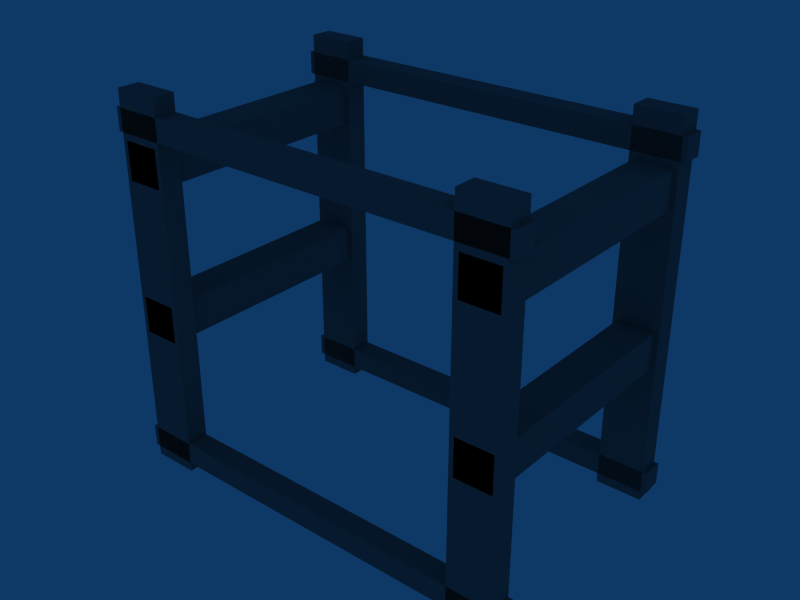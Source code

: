 # Source: ebgb_verbrandebrug.blend  (saved by Blender 2.79.7; exported with 4.5.12 LTS)
import bpy
from mathutils import Matrix  # noqa: F401  (used for matrix-valued properties, if any)

bpy.ops.wm.read_factory_settings(use_empty=True)
scene = bpy.context.scene
scene.name = 'Scene'

# ---- collections
col_collection_1 = bpy.data.collections.new('Collection 1'); scene.collection.children.link(col_collection_1)

# ---- materials (node trees are filled in below, after node groups)
mat_material = bpy.data.materials.new('Material')
mat_material.alpha_threshold = 0.0
mat_material.diffuse_color = (0.4467, 0.4467, 0.4467, 1.0)
mat_material.roughness = 0.5
mat_material.specular_intensity = 0.0

# ---- material node trees

# ---- world
world_world = bpy.data.worlds.new('World'); scene.world = world_world
world_world.color = (0.05656, 0.2208, 0.4)
world_world.use_sun_shadow = False
world_world.sun_shadow_jitter_overblur = 0.0
world_world.cycles.sampling_method = 'NONE'
world_world.cycles.sample_map_resolution = 256

# ---- meshes
me_cube_005 = bpy.data.meshes.new('Cube.005')
me_cube_005.from_pydata([(-17.5, -11.8, 15.27), (-17.5, -14.2, 15.27), (-21.5, -14.2, 15.27), (-21.5, -11.8, 15.27), (-17.5, -11.8, 19.27), (-17.5, -14.2, 19.27), (-21.5, -14.2, 19.27), (-21.5, -11.8, 19.27), (-21.5, 14.2, 15.27), (-21.5, 14.2, 19.27), (-17.5, 14.2, 15.27), (-17.5, 14.2, 19.27)], [], [(0, 1, 2, 3), (4, 7, 6, 5), (0, 4, 5, 1), (1, 5, 6, 2), (2, 6, 7, 3), (3, 7, 9, 8), (4, 0, 10, 11), (7, 4, 11, 9), (0, 3, 8, 10), (11, 10, 8, 9)])
_uv = me_cube_005.uv_layers.new(name='UVTex')
_uv.uv.foreach_set('vector', [0.5312, 0.03125, 0.7188, 0.03125, 0.7188, 0.2188, 0.5312, 0.2188, 0.5312, 0.03125, 0.7188, 0.03125, 0.7188, 0.2188, 0.5312, 0.2188, 0.5312, 0.03125, 0.7188, 0.03125, 0.7188, 0.2188, 0.5312, 0.2188, 0.5312, 0.03125, 0.7188, 0.03125, 0.7188, 0.2188, 0.5312, 0.2188, 0.5312, 0.03125, 0.7188, 0.03125, 0.7188, 0.2188, 0.5312, 0.2188, 0.5312, 0.03125, 0.7188, 0.03125, 0.7188, 0.2188, 0.5312, 0.2188, 0.5312, 0.03125, 0.7188, 0.03125, 0.7188, 0.2188, 0.5312, 0.2188, 0.5312, 0.03125, 0.7188, 0.03125, 0.7188, 0.2188, 0.5312, 0.2188, 0.5312, 0.03125, 0.7188, 0.03125, 0.7188, 0.2188, 0.5312, 0.2188, 0.5312, 0.03125, 0.7188, 0.03125, 0.7188, 0.2188, 0.5312, 0.2188])
me_cube_005.materials.append(mat_material)
me_cube_005.use_remesh_preserve_volume = False
me_cube_005.use_remesh_preserve_attributes = False
me_cube_005.use_mirror_vertex_groups = False
me_cube_005.update()
me_cube_004 = bpy.data.meshes.new('Cube.004')
me_cube_004.from_pydata([(-17.5, -11.8, 31.7), (-17.5, -14.2, 31.7), (-21.5, -14.2, 31.7), (-21.5, -11.8, 31.7), (-17.5, -11.8, 35.7), (-17.5, -14.2, 35.7), (-21.5, -14.2, 35.7), (-21.5, -11.8, 35.7), (-21.5, 14.2, 31.7), (-21.5, 14.2, 35.7), (-17.5, 14.2, 31.7), (-17.5, 14.2, 35.7)], [], [(0, 1, 2, 3), (4, 7, 6, 5), (0, 4, 5, 1), (1, 5, 6, 2), (2, 6, 7, 3), (3, 7, 9, 8), (4, 0, 10, 11), (7, 4, 11, 9), (0, 3, 8, 10), (11, 10, 8, 9)])
_uv = me_cube_004.uv_layers.new(name='UVTex')
_uv.uv.foreach_set('vector', [0.5312, 0.03125, 0.7188, 0.03125, 0.7188, 0.2188, 0.5312, 0.2188, 0.5312, 0.03125, 0.7188, 0.03125, 0.7188, 0.2188, 0.5312, 0.2188, 0.5312, 0.03125, 0.7188, 0.03125, 0.7188, 0.2188, 0.5312, 0.2188, 0.5312, 0.03125, 0.7188, 0.03125, 0.7188, 0.2188, 0.5312, 0.2188, 0.5312, 0.03125, 0.7188, 0.03125, 0.7188, 0.2188, 0.5312, 0.2188, 0.5312, 0.03125, 0.7188, 0.03125, 0.7188, 0.2188, 0.5312, 0.2188, 0.5312, 0.03125, 0.7188, 0.03125, 0.7188, 0.2188, 0.5312, 0.2188, 0.5312, 0.03125, 0.7188, 0.03125, 0.7188, 0.2188, 0.5312, 0.2188, 0.5312, 0.03125, 0.7188, 0.03125, 0.7188, 0.2188, 0.5312, 0.2188, 0.5312, 0.03125, 0.7188, 0.03125, 0.7188, 0.2188, 0.5312, 0.2188])
me_cube_004.materials.append(mat_material)
me_cube_004.use_remesh_preserve_volume = False
me_cube_004.use_remesh_preserve_attributes = False
me_cube_004.use_mirror_vertex_groups = False
me_cube_004.update()
me_cube_003 = bpy.data.meshes.new('Cube.003')
me_cube_003.from_pydata([(22.5, -11.8, -1.2), (22.5, -14.2, -1.2), (-22.5, -14.2, -1.2), (-22.5, -11.8, -1.2), (22.5, -11.8, 1.2), (22.5, -14.2, 1.2), (-22.5, -14.2, 1.2), (-22.5, -11.8, 1.2)], [], [(0, 1, 2, 3), (4, 7, 6, 5), (0, 4, 5, 1), (1, 5, 6, 2), (2, 6, 7, 3), (4, 0, 3, 7)])
_uv = me_cube_003.uv_layers.new(name='UVTex')
_uv.uv.foreach_set('vector', [0.5312, 0.04688, 0.7188, 0.04688, 0.7188, 0.2188, 0.5312, 0.2188, 0.5312, 0.04688, 0.7188, 0.04688, 0.7188, 0.2188, 0.5312, 0.2188, 0.5312, 0.04688, 0.7188, 0.04688, 0.7188, 0.2188, 0.5312, 0.2188, 0.5312, 0.04688, 0.7188, 0.04688, 0.7188, 0.2188, 0.5312, 0.2188, 0.5312, 0.04688, 0.7188, 0.04688, 0.7188, 0.2188, 0.5312, 0.2188, 0.5312, 0.04688, 0.7188, 0.04688, 0.7188, 0.2188, 0.5312, 0.2188])
me_cube_003.materials.append(mat_material)
me_cube_003.use_remesh_preserve_volume = False
me_cube_003.use_remesh_preserve_attributes = False
me_cube_003.use_mirror_vertex_groups = False
me_cube_003.update()
me_cube_002 = bpy.data.meshes.new('Cube.002')
me_cube_002.from_pydata([(-17.0, -11.8, 0.0), (-17.0, -14.2, 0.0), (-22.0, -14.2, 0.0), (-22.0, -11.8, 0.0), (-17.0, -11.8, 40.71), (-17.0, -14.2, 40.71), (-22.0, -14.2, 40.71), (-22.0, -11.8, 40.71)], [], [(0, 1, 2, 3), (4, 7, 6, 5), (0, 4, 5, 1), (1, 5, 6, 2), (2, 6, 7, 3), (4, 0, 3, 7)])
_uv = me_cube_002.uv_layers.new(name='UVTex')
_uv.uv.foreach_set('vector', [0.5312, 0.03125, 0.7188, 0.03125, 0.7188, 0.2188, 0.5312, 0.2188, 0.5312, 0.03125, 0.7188, 0.03125, 0.7188, 0.2188, 0.5312, 0.2188, 0.5312, 0.03125, 0.7188, 0.03125, 0.7188, 0.2188, 0.5312, 0.2188, 0.5312, 0.03125, 0.7188, 0.03125, 0.7188, 0.2188, 0.5312, 0.2188, 0.5312, 0.03125, 0.7188, 0.03125, 0.7188, 0.2188, 0.5312, 0.2188, 0.5312, 0.03125, 0.7188, 0.03125, 0.7188, 0.2188, 0.5312, 0.2188])
me_cube_002.materials.append(mat_material)
me_cube_002.use_remesh_preserve_volume = False
me_cube_002.use_remesh_preserve_attributes = False
me_cube_002.use_mirror_vertex_groups = False
me_cube_002.update()
me_cube_001 = bpy.data.meshes.new('Cube.001')
me_cube_001.from_pydata([(22.5, -11.8, -1.2), (22.5, -14.2, -1.2), (-22.5, -14.2, -1.2), (-22.5, -11.8, -1.2), (22.5, -11.8, 1.2), (22.5, -14.2, 1.2), (-22.5, -14.2, 1.2), (-22.5, -11.8, 1.2)], [], [(0, 1, 2, 3), (4, 7, 6, 5), (0, 4, 5, 1), (1, 5, 6, 2), (2, 6, 7, 3), (4, 0, 3, 7)])
_uv = me_cube_001.uv_layers.new(name='UVTex')
_uv.uv.foreach_set('vector', [0.5312, 0.03125, 0.7188, 0.03125, 0.7188, 0.2188, 0.5312, 0.2188, 0.5312, 0.03125, 0.7188, 0.03125, 0.7188, 0.2188, 0.5312, 0.2188, 0.5312, 0.03125, 0.7188, 0.03125, 0.7188, 0.2188, 0.5312, 0.2188, 0.5312, 0.03125, 0.7188, 0.03125, 0.7188, 0.2188, 0.5312, 0.2188, 0.5312, 0.03125, 0.7188, 0.03125, 0.7188, 0.2188, 0.5312, 0.2188, 0.5312, 0.03125, 0.7188, 0.03125, 0.7188, 0.2188, 0.5312, 0.2188])
me_cube_001.materials.append(mat_material)
me_cube_001.use_remesh_preserve_volume = False
me_cube_001.use_remesh_preserve_attributes = False
me_cube_001.use_mirror_vertex_groups = False
me_cube_001.update()

# ---- objects
ob_cube_004 = bpy.data.objects.new('Cube.004', me_cube_005)
ob_cube_003 = bpy.data.objects.new('Cube.003', me_cube_004)
ob_cube_002 = bpy.data.objects.new('Cube.002', me_cube_003)
ob_cube_001 = bpy.data.objects.new('Cube.001', me_cube_002)
ob_cube = bpy.data.objects.new('Cube', me_cube_001)

# ---- transforms, parenting, visibility, modifiers, constraints
ob_cube_004.location = (0.0, 0.0, 0.0)
ob_cube_004.lock_rotations_4d = False
ob_cube_004.empty_display_type = 'ARROWS'
ob_cube_004.lineart.crease_threshold = 0.0
_m = ob_cube_004.modifiers.new('Mirror', 'MIRROR')
ob_cube_003.location = (0.0, 0.0, 0.0)
ob_cube_003.lock_rotations_4d = False
ob_cube_003.empty_display_type = 'ARROWS'
ob_cube_003.lineart.crease_threshold = 0.0
_m = ob_cube_003.modifiers.new('Mirror', 'MIRROR')
ob_cube_002.location = (0.0, -9.537e-07, 37.62)
ob_cube_002.lock_rotations_4d = False
ob_cube_002.empty_display_type = 'ARROWS'
ob_cube_002.lineart.crease_threshold = 0.0
_m = ob_cube_002.modifiers.new('Mirror', 'MIRROR')
_m.use_axis = (False, True, False)
ob_cube_001.location = (0.0, 0.0, 0.0)
ob_cube_001.lock_rotations_4d = False
ob_cube_001.empty_display_type = 'ARROWS'
ob_cube_001.lineart.crease_threshold = 0.0
_m = ob_cube_001.modifiers.new('Mirror', 'MIRROR')
_m.use_axis = (True, True, False)
ob_cube.location = (0.0, -9.537e-07, 2.2)
ob_cube.lock_rotations_4d = False
ob_cube.empty_display_type = 'ARROWS'
ob_cube.lineart.crease_threshold = 0.0
_m = ob_cube.modifiers.new('Mirror', 'MIRROR')
_m.use_axis = (False, True, False)

# ---- collection membership
col_collection_1.objects.link(ob_cube_004)
col_collection_1.objects.link(ob_cube_003)
col_collection_1.objects.link(ob_cube_002)
col_collection_1.objects.link(ob_cube_001)
col_collection_1.objects.link(ob_cube)

# ---- scene / render settings (as saved in the file)
scene.frame_start = 1; scene.frame_end = 250; scene.frame_set(1)
scene.render.engine = 'BLENDER_EEVEE_NEXT'
scene.render.image_settings.file_format = 'JPEG'
scene.render.image_settings.color_mode = 'RGB'
scene.render.image_settings.compression = 90
scene.render.resolution_x = 800
scene.render.resolution_y = 600
scene.render.pixel_aspect_x = 100.0
scene.render.pixel_aspect_y = 100.0
scene.render.fps = 25
scene.render.dither_intensity = 0.0
scene.render.use_compositing = False
scene.render.use_sequencer = False
scene.render.bake_margin = 2
scene.render.bake_bias = 0.0
scene.render.use_stamp_time = False
scene.render.use_stamp_date = False
scene.render.use_stamp_frame = False
scene.render.use_stamp_camera = False
scene.render.use_stamp_scene = False
scene.render.use_stamp_filename = False
scene.render.use_stamp_render_time = False
scene.render.stamp_font_size = 0
scene.cycles.use_denoising = False
scene.cycles.samples = 10
scene.cycles.sampling_pattern = 'TABULATED_SOBOL'
scene.cycles.light_sampling_threshold = 0.0
scene.cycles.use_adaptive_sampling = False
scene.cycles.use_light_tree = False
scene.cycles.blur_glossy = 0.0
scene.cycles.volume_bounces = 1
scene.cycles.pixel_filter_type = 'GAUSSIAN'
scene.cycles.sample_clamp_indirect = 0.0
scene.view_settings.view_transform = 'Raw'
bpy.context.view_layer.update()

# ---- added for rendering (the .blend has no active camera): camera
cam_auto = bpy.data.cameras.new('AutoCamera')
cam_auto.lens = 50.0
cam_auto.sensor_width = 36.0
cam_auto.clip_end = 1087.91
ob_auto_camera = bpy.data.objects.new('AutoCamera', cam_auto)
scene.collection.objects.link(ob_auto_camera)
ob_auto_camera.location = (61.9893, -74.3871, 69.9465)
ob_auto_camera.rotation_euler = (1.09748, -7.21219e-08, 0.694738)
scene.camera = ob_auto_camera
bpy.context.view_layer.update()
